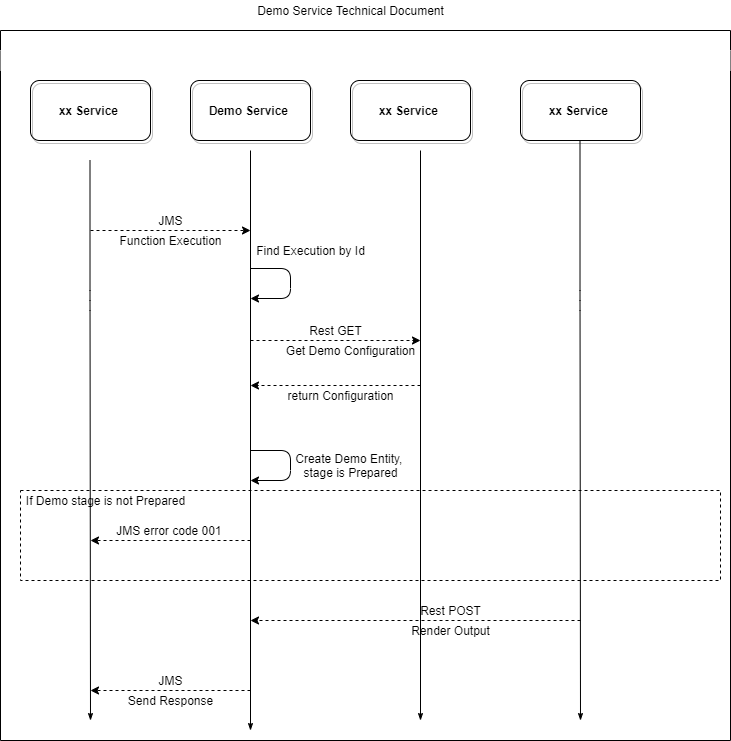

The diagram above was exported from draw.io. Its source (the exported page's mxGraphModel, read from the mxfile embedded in the PNG):
<mxGraphModel dx="1547" dy="250" grid="1" gridSize="10" guides="1" tooltips="1" connect="1" arrows="1" fold="1" page="1" pageScale="1" pageWidth="1100" pageHeight="850" background="#ffffff" math="0" shadow="0">
  <root>
    <mxCell id="0" />
    <mxCell id="1" parent="0" />
    <mxCell id="KIoExg4NeuBJp2T67WOi-3" value="Demo Service Technical Document" style="text;html=1;align=center;verticalAlign=middle;resizable=0;points=[];autosize=1;" parent="1" vertex="1">
      <mxGeometry x="-130" y="40" width="200" height="20" as="geometry" />
    </mxCell>
    <mxCell id="77e6c97f196da883-1" value="" style="swimlane;html=1;childLayout=stackLayout;startSize=20;rounded=0;shadow=0;labelBackgroundColor=none;strokeWidth=1;fontFamily=Verdana;fontSize=8;align=center;swimlaneLine=0;" parent="1" vertex="1">
      <mxGeometry x="-380" y="70" width="730" height="710" as="geometry" />
    </mxCell>
    <mxCell id="77e6c97f196da883-2" value="" style="swimlane;html=1;startSize=20;shadow=0;swimlaneLine=0;strokeColor=none;" parent="77e6c97f196da883-1" vertex="1">
      <mxGeometry y="20" width="730" height="690" as="geometry" />
    </mxCell>
    <mxCell id="KIoExg4NeuBJp2T67WOi-1" style="edgeStyle=orthogonalEdgeStyle;rounded=1;html=1;labelBackgroundColor=none;startArrow=none;startFill=0;startSize=5;endArrow=classicThin;endFill=1;endSize=5;jettySize=auto;orthogonalLoop=1;strokeWidth=1;fontFamily=Verdana;fontSize=8" parent="77e6c97f196da883-2" edge="1">
      <mxGeometry relative="1" as="geometry">
        <mxPoint x="89.5" y="110" as="sourcePoint" />
        <mxPoint x="90" y="670" as="targetPoint" />
        <Array as="points">
          <mxPoint x="90" y="250" />
          <mxPoint x="90" y="250" />
        </Array>
      </mxGeometry>
    </mxCell>
    <mxCell id="KIoExg4NeuBJp2T67WOi-53" value="" style="endArrow=classic;html=1;dashed=1;" parent="77e6c97f196da883-2" edge="1">
      <mxGeometry width="50" height="50" relative="1" as="geometry">
        <mxPoint x="250" y="640" as="sourcePoint" />
        <mxPoint x="90" y="640" as="targetPoint" />
      </mxGeometry>
    </mxCell>
    <mxCell id="KIoExg4NeuBJp2T67WOi-55" value="Send Response" style="text;html=1;align=center;verticalAlign=middle;resizable=0;points=[];autosize=1;" parent="77e6c97f196da883-2" vertex="1">
      <mxGeometry x="120" y="640" width="100" height="20" as="geometry" />
    </mxCell>
    <mxCell id="KIoExg4NeuBJp2T67WOi-54" value="JMS" style="text;html=1;align=center;verticalAlign=middle;resizable=0;points=[];autosize=1;" parent="77e6c97f196da883-2" vertex="1">
      <mxGeometry x="150" y="620" width="40" height="20" as="geometry" />
    </mxCell>
    <mxCell id="6nR-rwc7nRDERNFVZn7K-1" value="" style="endArrow=classic;html=1;dashed=1;" edge="1" parent="77e6c97f196da883-2">
      <mxGeometry width="50" height="50" relative="1" as="geometry">
        <mxPoint x="420" y="335" as="sourcePoint" />
        <mxPoint x="250" y="335" as="targetPoint" />
      </mxGeometry>
    </mxCell>
    <mxCell id="KIoExg4NeuBJp2T67WOi-31" value="return Configuration" style="text;html=1;align=center;verticalAlign=middle;resizable=0;points=[];autosize=1;" parent="77e6c97f196da883-2" vertex="1">
      <mxGeometry x="280" y="335" width="120" height="20" as="geometry" />
    </mxCell>
    <mxCell id="KIoExg4NeuBJp2T67WOi-46" value="" style="rounded=0;whiteSpace=wrap;html=1;shadow=0;fillColor=none;gradientColor=none;dashed=1;" parent="77e6c97f196da883-2" vertex="1">
      <mxGeometry x="20" y="440" width="700" height="90" as="geometry" />
    </mxCell>
    <mxCell id="KIoExg4NeuBJp2T67WOi-47" value="If Demo stage is not Prepared" style="text;html=1;align=center;verticalAlign=middle;resizable=0;points=[];autosize=1;" parent="77e6c97f196da883-2" vertex="1">
      <mxGeometry x="20" y="440" width="170" height="20" as="geometry" />
    </mxCell>
    <mxCell id="KIoExg4NeuBJp2T67WOi-44" value="JMS error code 001&amp;nbsp;" style="text;html=1;align=center;verticalAlign=middle;resizable=0;points=[];autosize=1;" parent="77e6c97f196da883-2" vertex="1">
      <mxGeometry x="110" y="470" width="120" height="20" as="geometry" />
    </mxCell>
    <mxCell id="KIoExg4NeuBJp2T67WOi-23" value="&lt;span style=&quot;font-weight: 700&quot;&gt;xx Service&amp;nbsp;&lt;/span&gt;" style="rounded=1;whiteSpace=wrap;html=1;shadow=1;fillColor=none;gradientColor=none;" parent="77e6c97f196da883-2" vertex="1">
      <mxGeometry x="30" y="30" width="120" height="60" as="geometry" />
    </mxCell>
    <mxCell id="KIoExg4NeuBJp2T67WOi-6" value="" style="endArrow=classic;html=1;dashed=1;" parent="77e6c97f196da883-2" edge="1">
      <mxGeometry width="50" height="50" relative="1" as="geometry">
        <mxPoint x="90" y="180" as="sourcePoint" />
        <mxPoint x="250" y="180" as="targetPoint" />
      </mxGeometry>
    </mxCell>
    <mxCell id="KIoExg4NeuBJp2T67WOi-41" value="" style="endArrow=classic;html=1;dashed=1;" parent="77e6c97f196da883-2" edge="1">
      <mxGeometry width="50" height="50" relative="1" as="geometry">
        <mxPoint x="250" y="490" as="sourcePoint" />
        <mxPoint x="90" y="490" as="targetPoint" />
      </mxGeometry>
    </mxCell>
    <mxCell id="KIoExg4NeuBJp2T67WOi-8" value="Function Execution" style="text;html=1;align=center;verticalAlign=middle;resizable=0;points=[];autosize=1;" parent="77e6c97f196da883-2" vertex="1">
      <mxGeometry x="110" y="180" width="120" height="20" as="geometry" />
    </mxCell>
    <mxCell id="KIoExg4NeuBJp2T67WOi-7" value="JMS" style="text;html=1;align=center;verticalAlign=middle;resizable=0;points=[];autosize=1;" parent="77e6c97f196da883-2" vertex="1">
      <mxGeometry x="150" y="160" width="40" height="20" as="geometry" />
    </mxCell>
    <mxCell id="KIoExg4NeuBJp2T67WOi-22" style="edgeStyle=orthogonalEdgeStyle;rounded=1;html=1;labelBackgroundColor=none;startArrow=none;startFill=0;startSize=5;endArrow=classicThin;endFill=1;endSize=5;jettySize=auto;orthogonalLoop=1;strokeWidth=1;fontFamily=Verdana;fontSize=8" parent="77e6c97f196da883-2" edge="1">
      <mxGeometry relative="1" as="geometry">
        <mxPoint x="250" y="100" as="sourcePoint" />
        <mxPoint x="250" y="680" as="targetPoint" />
      </mxGeometry>
    </mxCell>
    <mxCell id="KIoExg4NeuBJp2T67WOi-25" value="&lt;span style=&quot;font-weight: 700&quot;&gt;Demo Service&amp;nbsp;&lt;/span&gt;" style="rounded=1;whiteSpace=wrap;html=1;shadow=1;fillColor=none;gradientColor=none;" parent="77e6c97f196da883-2" vertex="1">
      <mxGeometry x="190" y="30" width="120" height="60" as="geometry" />
    </mxCell>
    <mxCell id="KIoExg4NeuBJp2T67WOi-10" value="" style="edgeStyle=elbowEdgeStyle;elbow=horizontal;endArrow=classic;html=1;" parent="77e6c97f196da883-2" edge="1">
      <mxGeometry width="50" height="50" relative="1" as="geometry">
        <mxPoint x="250" y="218" as="sourcePoint" />
        <mxPoint x="250" y="248" as="targetPoint" />
        <Array as="points">
          <mxPoint x="290" y="228" />
        </Array>
      </mxGeometry>
    </mxCell>
    <mxCell id="KIoExg4NeuBJp2T67WOi-12" value="" style="endArrow=classic;html=1;dashed=1;" parent="77e6c97f196da883-2" edge="1">
      <mxGeometry width="50" height="50" relative="1" as="geometry">
        <mxPoint x="250" y="290" as="sourcePoint" />
        <mxPoint x="420" y="290" as="targetPoint" />
      </mxGeometry>
    </mxCell>
    <mxCell id="KIoExg4NeuBJp2T67WOi-36" value="" style="edgeStyle=elbowEdgeStyle;elbow=horizontal;endArrow=classic;html=1;" parent="77e6c97f196da883-2" edge="1">
      <mxGeometry width="50" height="50" relative="1" as="geometry">
        <mxPoint x="250" y="400" as="sourcePoint" />
        <mxPoint x="250" y="430" as="targetPoint" />
        <Array as="points">
          <mxPoint x="290" y="410" />
        </Array>
      </mxGeometry>
    </mxCell>
    <mxCell id="KIoExg4NeuBJp2T67WOi-11" value="Find Execution by Id" style="text;html=1;align=center;verticalAlign=middle;resizable=0;points=[];autosize=1;" parent="77e6c97f196da883-2" vertex="1">
      <mxGeometry x="250" y="190" width="120" height="20" as="geometry" />
    </mxCell>
    <mxCell id="KIoExg4NeuBJp2T67WOi-29" value="Rest GET" style="text;html=1;align=center;verticalAlign=middle;resizable=0;points=[];autosize=1;" parent="77e6c97f196da883-2" vertex="1">
      <mxGeometry x="300" y="270" width="70" height="20" as="geometry" />
    </mxCell>
    <mxCell id="KIoExg4NeuBJp2T67WOi-16" value="Get Demo Configuration" style="text;html=1;align=center;verticalAlign=middle;resizable=0;points=[];autosize=1;" parent="77e6c97f196da883-2" vertex="1">
      <mxGeometry x="280" y="290" width="140" height="20" as="geometry" />
    </mxCell>
    <mxCell id="KIoExg4NeuBJp2T67WOi-39" value="Create Demo Entity, &lt;br&gt;stage is Prepared" style="text;html=1;align=center;verticalAlign=middle;resizable=0;points=[];autosize=1;" parent="77e6c97f196da883-2" vertex="1">
      <mxGeometry x="290" y="400" width="120" height="30" as="geometry" />
    </mxCell>
    <mxCell id="KIoExg4NeuBJp2T67WOi-24" value="&lt;span style=&quot;font-weight: 700&quot;&gt;xx Service&amp;nbsp;&lt;/span&gt;" style="rounded=1;whiteSpace=wrap;html=1;shadow=1;fillColor=none;gradientColor=none;" parent="77e6c97f196da883-2" vertex="1">
      <mxGeometry x="350" y="30" width="120" height="60" as="geometry" />
    </mxCell>
    <mxCell id="77e6c97f196da883-29" style="edgeStyle=orthogonalEdgeStyle;rounded=1;html=1;labelBackgroundColor=none;startArrow=none;startFill=0;startSize=5;endArrow=classicThin;endFill=1;endSize=5;jettySize=auto;orthogonalLoop=1;strokeWidth=1;fontFamily=Verdana;fontSize=8" parent="77e6c97f196da883-2" edge="1">
      <mxGeometry relative="1" as="geometry">
        <mxPoint x="420" y="100" as="sourcePoint" />
        <mxPoint x="420" y="670" as="targetPoint" />
      </mxGeometry>
    </mxCell>
    <mxCell id="KIoExg4NeuBJp2T67WOi-33" style="edgeStyle=orthogonalEdgeStyle;rounded=1;html=1;labelBackgroundColor=none;startArrow=none;startFill=0;startSize=5;endArrow=classicThin;endFill=1;endSize=5;jettySize=auto;orthogonalLoop=1;strokeWidth=1;fontFamily=Verdana;fontSize=8" parent="77e6c97f196da883-2" edge="1">
      <mxGeometry relative="1" as="geometry">
        <mxPoint x="579.5" y="90" as="sourcePoint" />
        <mxPoint x="580" y="670" as="targetPoint" />
        <Array as="points">
          <mxPoint x="580" y="250" />
          <mxPoint x="580" y="250" />
        </Array>
      </mxGeometry>
    </mxCell>
    <mxCell id="KIoExg4NeuBJp2T67WOi-30" value="" style="endArrow=classic;html=1;dashed=1;" parent="77e6c97f196da883-2" edge="1">
      <mxGeometry width="50" height="50" relative="1" as="geometry">
        <mxPoint x="580" y="570" as="sourcePoint" />
        <mxPoint x="250" y="570" as="targetPoint" />
      </mxGeometry>
    </mxCell>
    <mxCell id="KIoExg4NeuBJp2T67WOi-50" value="Render Output" style="text;html=1;align=center;verticalAlign=middle;resizable=0;points=[];autosize=1;" parent="77e6c97f196da883-2" vertex="1">
      <mxGeometry x="405" y="570" width="90" height="20" as="geometry" />
    </mxCell>
    <mxCell id="KIoExg4NeuBJp2T67WOi-49" value="Rest POST" style="text;html=1;align=center;verticalAlign=middle;resizable=0;points=[];autosize=1;" parent="77e6c97f196da883-2" vertex="1">
      <mxGeometry x="410" y="550" width="80" height="20" as="geometry" />
    </mxCell>
    <mxCell id="KIoExg4NeuBJp2T67WOi-32" value="&lt;span style=&quot;font-weight: 700&quot;&gt;xx Service&amp;nbsp;&lt;/span&gt;" style="rounded=1;whiteSpace=wrap;html=1;shadow=1;fillColor=none;gradientColor=none;" parent="77e6c97f196da883-2" vertex="1">
      <mxGeometry x="520" y="30" width="120" height="60" as="geometry" />
    </mxCell>
  </root>
</mxGraphModel>